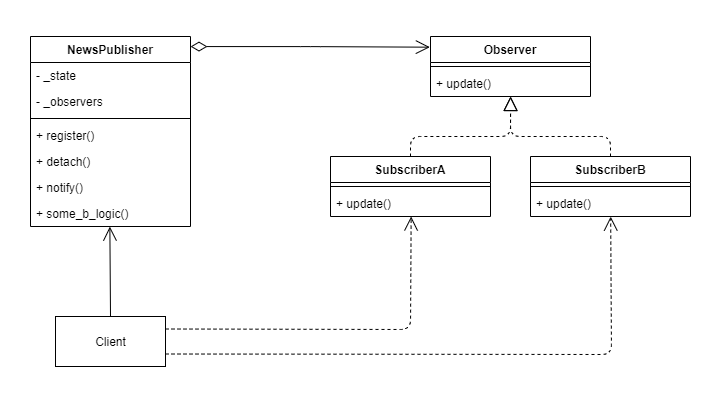

The diagram above was exported from draw.io. Its source (the exported page's mxGraphModel, read from the mxfile embedded in the PNG):
<mxGraphModel dx="871" dy="813" grid="1" gridSize="10" guides="1" tooltips="1" connect="1" arrows="1" fold="1" page="1" pageScale="1" pageWidth="827" pageHeight="1169" math="0" shadow="0">
  <root>
    <mxCell id="WIyWlLk6GJQsqaUBKTNV-0" />
    <mxCell id="WIyWlLk6GJQsqaUBKTNV-1" parent="WIyWlLk6GJQsqaUBKTNV-0" />
    <mxCell id="lljbE5vyasU1I4WcFKyt-0" value="Observer" style="swimlane;fontStyle=1;align=center;verticalAlign=top;childLayout=stackLayout;horizontal=1;startSize=26;horizontalStack=0;resizeParent=1;resizeParentMax=0;resizeLast=0;collapsible=1;marginBottom=0;" vertex="1" parent="WIyWlLk6GJQsqaUBKTNV-1">
      <mxGeometry x="520" y="160" width="160" height="60" as="geometry" />
    </mxCell>
    <mxCell id="lljbE5vyasU1I4WcFKyt-2" value="" style="line;strokeWidth=1;fillColor=none;align=left;verticalAlign=middle;spacingTop=-1;spacingLeft=3;spacingRight=3;rotatable=0;labelPosition=right;points=[];portConstraint=eastwest;" vertex="1" parent="lljbE5vyasU1I4WcFKyt-0">
      <mxGeometry y="26" width="160" height="8" as="geometry" />
    </mxCell>
    <mxCell id="lljbE5vyasU1I4WcFKyt-3" value="+ update()" style="text;strokeColor=none;fillColor=none;align=left;verticalAlign=top;spacingLeft=4;spacingRight=4;overflow=hidden;rotatable=0;points=[[0,0.5],[1,0.5]];portConstraint=eastwest;" vertex="1" parent="lljbE5vyasU1I4WcFKyt-0">
      <mxGeometry y="34" width="160" height="26" as="geometry" />
    </mxCell>
    <mxCell id="lljbE5vyasU1I4WcFKyt-4" value="SubscriberA" style="swimlane;fontStyle=1;align=center;verticalAlign=top;childLayout=stackLayout;horizontal=1;startSize=26;horizontalStack=0;resizeParent=1;resizeParentMax=0;resizeLast=0;collapsible=1;marginBottom=0;" vertex="1" parent="WIyWlLk6GJQsqaUBKTNV-1">
      <mxGeometry x="420" y="280" width="160" height="60" as="geometry" />
    </mxCell>
    <mxCell id="lljbE5vyasU1I4WcFKyt-5" value="" style="line;strokeWidth=1;fillColor=none;align=left;verticalAlign=middle;spacingTop=-1;spacingLeft=3;spacingRight=3;rotatable=0;labelPosition=right;points=[];portConstraint=eastwest;" vertex="1" parent="lljbE5vyasU1I4WcFKyt-4">
      <mxGeometry y="26" width="160" height="8" as="geometry" />
    </mxCell>
    <mxCell id="lljbE5vyasU1I4WcFKyt-6" value="+ update()" style="text;strokeColor=none;fillColor=none;align=left;verticalAlign=top;spacingLeft=4;spacingRight=4;overflow=hidden;rotatable=0;points=[[0,0.5],[1,0.5]];portConstraint=eastwest;" vertex="1" parent="lljbE5vyasU1I4WcFKyt-4">
      <mxGeometry y="34" width="160" height="26" as="geometry" />
    </mxCell>
    <mxCell id="lljbE5vyasU1I4WcFKyt-7" value="SubscriberB" style="swimlane;fontStyle=1;align=center;verticalAlign=top;childLayout=stackLayout;horizontal=1;startSize=26;horizontalStack=0;resizeParent=1;resizeParentMax=0;resizeLast=0;collapsible=1;marginBottom=0;" vertex="1" parent="WIyWlLk6GJQsqaUBKTNV-1">
      <mxGeometry x="620" y="280" width="160" height="60" as="geometry" />
    </mxCell>
    <mxCell id="lljbE5vyasU1I4WcFKyt-8" value="" style="line;strokeWidth=1;fillColor=none;align=left;verticalAlign=middle;spacingTop=-1;spacingLeft=3;spacingRight=3;rotatable=0;labelPosition=right;points=[];portConstraint=eastwest;" vertex="1" parent="lljbE5vyasU1I4WcFKyt-7">
      <mxGeometry y="26" width="160" height="8" as="geometry" />
    </mxCell>
    <mxCell id="lljbE5vyasU1I4WcFKyt-9" value="+ update()" style="text;strokeColor=none;fillColor=none;align=left;verticalAlign=top;spacingLeft=4;spacingRight=4;overflow=hidden;rotatable=0;points=[[0,0.5],[1,0.5]];portConstraint=eastwest;" vertex="1" parent="lljbE5vyasU1I4WcFKyt-7">
      <mxGeometry y="34" width="160" height="26" as="geometry" />
    </mxCell>
    <mxCell id="lljbE5vyasU1I4WcFKyt-10" value="" style="endArrow=block;dashed=1;endFill=0;endSize=12;html=1;exitX=0.5;exitY=0;exitDx=0;exitDy=0;" edge="1" parent="WIyWlLk6GJQsqaUBKTNV-1" source="lljbE5vyasU1I4WcFKyt-4">
      <mxGeometry width="160" relative="1" as="geometry">
        <mxPoint x="460" y="420" as="sourcePoint" />
        <mxPoint x="600" y="220" as="targetPoint" />
        <Array as="points">
          <mxPoint x="500" y="260" />
          <mxPoint x="600" y="260" />
        </Array>
      </mxGeometry>
    </mxCell>
    <mxCell id="lljbE5vyasU1I4WcFKyt-11" value="" style="endArrow=block;dashed=1;endFill=0;endSize=12;html=1;exitX=0.5;exitY=0;exitDx=0;exitDy=0;entryX=0.501;entryY=1.001;entryDx=0;entryDy=0;entryPerimeter=0;" edge="1" parent="WIyWlLk6GJQsqaUBKTNV-1" source="lljbE5vyasU1I4WcFKyt-7" target="lljbE5vyasU1I4WcFKyt-3">
      <mxGeometry width="160" relative="1" as="geometry">
        <mxPoint x="460" y="470" as="sourcePoint" />
        <mxPoint x="600" y="219" as="targetPoint" />
        <Array as="points">
          <mxPoint x="700" y="260" />
          <mxPoint x="600" y="260" />
        </Array>
      </mxGeometry>
    </mxCell>
    <mxCell id="lljbE5vyasU1I4WcFKyt-12" value="NewsPublisher" style="swimlane;fontStyle=1;align=center;verticalAlign=top;childLayout=stackLayout;horizontal=1;startSize=26;horizontalStack=0;resizeParent=1;resizeParentMax=0;resizeLast=0;collapsible=1;marginBottom=0;" vertex="1" parent="WIyWlLk6GJQsqaUBKTNV-1">
      <mxGeometry x="120" y="160" width="160" height="190" as="geometry" />
    </mxCell>
    <mxCell id="lljbE5vyasU1I4WcFKyt-13" value="- _state" style="text;strokeColor=none;fillColor=none;align=left;verticalAlign=top;spacingLeft=4;spacingRight=4;overflow=hidden;rotatable=0;points=[[0,0.5],[1,0.5]];portConstraint=eastwest;" vertex="1" parent="lljbE5vyasU1I4WcFKyt-12">
      <mxGeometry y="26" width="160" height="26" as="geometry" />
    </mxCell>
    <mxCell id="lljbE5vyasU1I4WcFKyt-16" value="- _observers" style="text;strokeColor=none;fillColor=none;align=left;verticalAlign=top;spacingLeft=4;spacingRight=4;overflow=hidden;rotatable=0;points=[[0,0.5],[1,0.5]];portConstraint=eastwest;" vertex="1" parent="lljbE5vyasU1I4WcFKyt-12">
      <mxGeometry y="52" width="160" height="26" as="geometry" />
    </mxCell>
    <mxCell id="lljbE5vyasU1I4WcFKyt-14" value="" style="line;strokeWidth=1;fillColor=none;align=left;verticalAlign=middle;spacingTop=-1;spacingLeft=3;spacingRight=3;rotatable=0;labelPosition=right;points=[];portConstraint=eastwest;" vertex="1" parent="lljbE5vyasU1I4WcFKyt-12">
      <mxGeometry y="78" width="160" height="8" as="geometry" />
    </mxCell>
    <mxCell id="lljbE5vyasU1I4WcFKyt-15" value="+ register()" style="text;strokeColor=none;fillColor=none;align=left;verticalAlign=top;spacingLeft=4;spacingRight=4;overflow=hidden;rotatable=0;points=[[0,0.5],[1,0.5]];portConstraint=eastwest;" vertex="1" parent="lljbE5vyasU1I4WcFKyt-12">
      <mxGeometry y="86" width="160" height="26" as="geometry" />
    </mxCell>
    <mxCell id="lljbE5vyasU1I4WcFKyt-17" value="+ detach()" style="text;strokeColor=none;fillColor=none;align=left;verticalAlign=top;spacingLeft=4;spacingRight=4;overflow=hidden;rotatable=0;points=[[0,0.5],[1,0.5]];portConstraint=eastwest;" vertex="1" parent="lljbE5vyasU1I4WcFKyt-12">
      <mxGeometry y="112" width="160" height="26" as="geometry" />
    </mxCell>
    <mxCell id="lljbE5vyasU1I4WcFKyt-18" value="+ notify()" style="text;strokeColor=none;fillColor=none;align=left;verticalAlign=top;spacingLeft=4;spacingRight=4;overflow=hidden;rotatable=0;points=[[0,0.5],[1,0.5]];portConstraint=eastwest;" vertex="1" parent="lljbE5vyasU1I4WcFKyt-12">
      <mxGeometry y="138" width="160" height="26" as="geometry" />
    </mxCell>
    <mxCell id="lljbE5vyasU1I4WcFKyt-19" value="+ some_b_logic()" style="text;strokeColor=none;fillColor=none;align=left;verticalAlign=top;spacingLeft=4;spacingRight=4;overflow=hidden;rotatable=0;points=[[0,0.5],[1,0.5]];portConstraint=eastwest;" vertex="1" parent="lljbE5vyasU1I4WcFKyt-12">
      <mxGeometry y="164" width="160" height="26" as="geometry" />
    </mxCell>
    <mxCell id="lljbE5vyasU1I4WcFKyt-20" value="" style="endArrow=open;html=1;endSize=12;startArrow=diamondThin;startSize=14;startFill=0;edgeStyle=orthogonalEdgeStyle;align=left;verticalAlign=bottom;exitX=1;exitY=0.053;exitDx=0;exitDy=0;exitPerimeter=0;entryX=-0.004;entryY=0.178;entryDx=0;entryDy=0;entryPerimeter=0;" edge="1" parent="WIyWlLk6GJQsqaUBKTNV-1" source="lljbE5vyasU1I4WcFKyt-12" target="lljbE5vyasU1I4WcFKyt-0">
      <mxGeometry x="-1" y="3" relative="1" as="geometry">
        <mxPoint x="300" y="170" as="sourcePoint" />
        <mxPoint x="460" y="170" as="targetPoint" />
      </mxGeometry>
    </mxCell>
    <mxCell id="lljbE5vyasU1I4WcFKyt-21" value="Client" style="html=1;" vertex="1" parent="WIyWlLk6GJQsqaUBKTNV-1">
      <mxGeometry x="145" y="440" width="110" height="50" as="geometry" />
    </mxCell>
    <mxCell id="lljbE5vyasU1I4WcFKyt-22" value="" style="endArrow=open;endFill=1;endSize=12;html=1;entryX=0.496;entryY=1.004;entryDx=0;entryDy=0;entryPerimeter=0;exitX=0.5;exitY=0;exitDx=0;exitDy=0;" edge="1" parent="WIyWlLk6GJQsqaUBKTNV-1" source="lljbE5vyasU1I4WcFKyt-21" target="lljbE5vyasU1I4WcFKyt-19">
      <mxGeometry width="160" relative="1" as="geometry">
        <mxPoint x="300" y="450" as="sourcePoint" />
        <mxPoint x="460" y="450" as="targetPoint" />
      </mxGeometry>
    </mxCell>
    <mxCell id="lljbE5vyasU1I4WcFKyt-23" value="" style="endArrow=open;endSize=12;dashed=1;html=1;exitX=1;exitY=0.75;exitDx=0;exitDy=0;entryX=0.501;entryY=1.004;entryDx=0;entryDy=0;entryPerimeter=0;" edge="1" parent="WIyWlLk6GJQsqaUBKTNV-1" source="lljbE5vyasU1I4WcFKyt-21" target="lljbE5vyasU1I4WcFKyt-9">
      <mxGeometry width="160" relative="1" as="geometry">
        <mxPoint x="270" y="410" as="sourcePoint" />
        <mxPoint x="430" y="410" as="targetPoint" />
        <Array as="points">
          <mxPoint x="701" y="478" />
        </Array>
        <mxPoint as="offset" />
      </mxGeometry>
    </mxCell>
    <mxCell id="lljbE5vyasU1I4WcFKyt-24" value="" style="endArrow=open;endSize=12;dashed=1;html=1;exitX=1;exitY=0.25;exitDx=0;exitDy=0;entryX=0.504;entryY=1;entryDx=0;entryDy=0;entryPerimeter=0;" edge="1" parent="WIyWlLk6GJQsqaUBKTNV-1" source="lljbE5vyasU1I4WcFKyt-21" target="lljbE5vyasU1I4WcFKyt-6">
      <mxGeometry width="160" relative="1" as="geometry">
        <mxPoint x="270" y="390" as="sourcePoint" />
        <mxPoint x="430" y="390" as="targetPoint" />
        <Array as="points">
          <mxPoint x="500" y="453" />
        </Array>
        <mxPoint as="offset" />
      </mxGeometry>
    </mxCell>
  </root>
</mxGraphModel>